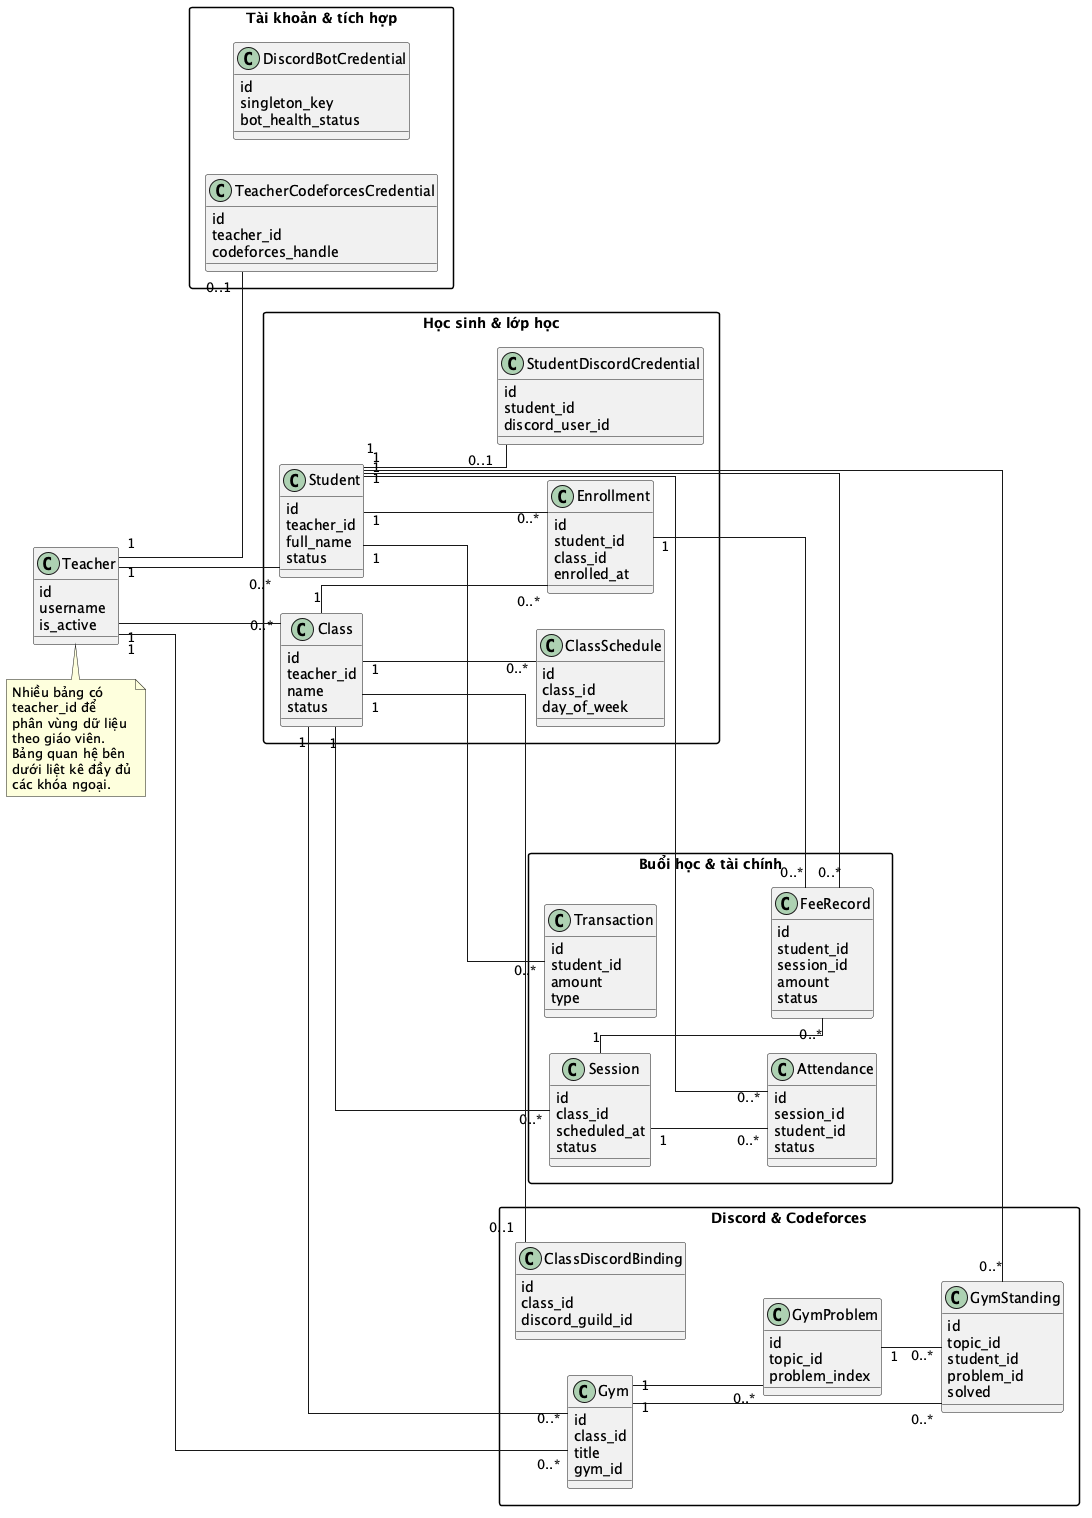

The diagram above was rendered by PlantUML. Its source (embedded in the PNG):
@startuml
left to right direction
skinparam shadowing false
skinparam packageStyle rectangle
skinparam classAttributeIconSize 0
skinparam wrapWidth 120
skinparam linetype ortho

class Teacher {
  id
  username
  is_active
}

package "Tài khoản & tích hợp" {
  class TeacherCodeforcesCredential {
    id
    teacher_id
    codeforces_handle
  }

  class DiscordBotCredential {
    id
    singleton_key
    bot_health_status
  }
}

package "Học sinh & lớp học" {
  class Student {
    id
    teacher_id
    full_name
    status
  }

  class StudentDiscordCredential {
    id
    student_id
    discord_user_id
  }

  class Class {
    id
    teacher_id
    name
    status
  }

  class Enrollment {
    id
    student_id
    class_id
    enrolled_at
  }

  class ClassSchedule {
    id
    class_id
    day_of_week
  }
}

package "Buổi học & tài chính" {
  class Session {
    id
    class_id
    scheduled_at
    status
  }

  class Attendance {
    id
    session_id
    student_id
    status
  }

  class FeeRecord {
    id
    student_id
    session_id
    amount
    status
  }

  class Transaction {
    id
    student_id
    amount
    type
  }
}

package "Discord & Codeforces" {
  class ClassDiscordBinding {
    id
    class_id
    discord_guild_id
  }

  class Gym {
    id
    class_id
    title
    gym_id
  }

  class GymProblem {
    id
    topic_id
    problem_index
  }

  class GymStanding {
    id
    topic_id
    student_id
    problem_id
    solved
  }
}

Teacher "1" -- "0..1" TeacherCodeforcesCredential
Teacher "1" -- "0..*" Student
Teacher "1" -- "0..*" Class
Teacher "1" -- "0..*" Gym

Student "1" -- "0..1" StudentDiscordCredential
Student "1" -- "0..*" Enrollment
Class "1" -- "0..*" Enrollment
Class "1" -- "0..*" ClassSchedule
Class "1" -- "0..*" Session
Class "1" -- "0..1" ClassDiscordBinding
Class "1" -- "0..*" Gym

Session "1" -- "0..*" Attendance
Student "1" -- "0..*" Attendance
Session "1" -- "0..*" FeeRecord
Student "1" -- "0..*" FeeRecord
Enrollment "1" -- "0..*" FeeRecord
Student "1" -- "0..*" Transaction

Gym "1" -- "0..*" GymProblem
Gym "1" -- "0..*" GymStanding
GymProblem "1" -- "0..*" GymStanding
Student "1" -- "0..*" GymStanding

note bottom of Teacher
  Nhiều bảng có teacher_id để phân vùng dữ liệu theo giáo viên.
  Bảng quan hệ bên dưới liệt kê đầy đủ các khóa ngoại.
end note

@enduml